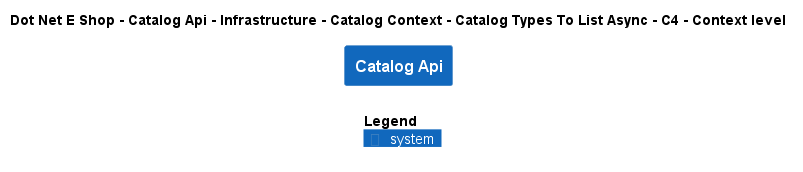

The diagram above was rendered by PlantUML. Its source (embedded in the PNG):
@startuml
!include ..\..\..\..\..\..\..\..\..\.c4s\C4_Context.puml

AddElementTag("c4interflow:lifecycle:new", $bgColor=green, $fontColor=#ffffff, $borderColor=green, $shadowing="False")
AddElementTag("c4interflow:lifecycle:changed", $bgColor=orange, $fontColor=#ffffff, $borderColor=orange, $shadowing="False")
AddElementTag("c4interflow:lifecycle:removed", $bgColor=red, $fontColor=#ffffff, $borderColor=red, $shadowing="False")

AddRelTag("c4interflow:lifecycle:new", $textColor=green, $lineColor=green)
AddRelTag("c4interflow:lifecycle:changed", $textColor=orange, $lineColor=orange)
AddRelTag("c4interflow:lifecycle:removed", $textColor=red, $lineColor=red)

SHOW_PERSON_PORTRAIT()
LAYOUT_TOP_DOWN()

skinparam linetype polyline

title Dot Net E Shop - Catalog Api - Infrastructure - Catalog Context - Catalog Types To List Async - C4 - Context level

System(DotNetEShop.SoftwareSystems.CatalogApi, "Catalog Api", "")



SHOW_LEGEND()
@enduml